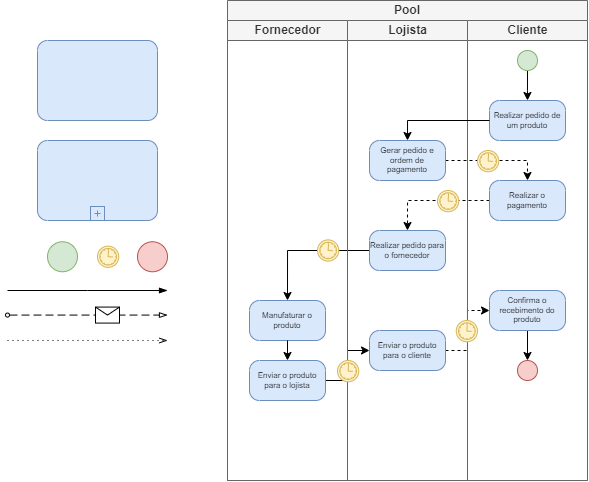

The diagram above was exported from draw.io. Its source (the exported page's mxGraphModel, read from the mxfile embedded in the PNG):
<mxGraphModel dx="989" dy="532" grid="1" gridSize="10" guides="1" tooltips="1" connect="1" arrows="1" fold="1" page="1" pageScale="1" pageWidth="827" pageHeight="1169" math="0" shadow="0">
  <root>
    <mxCell id="0" />
    <mxCell id="1" parent="0" />
    <mxCell id="EZzVaAXzuTGV4uZiDn3T-1" value="" style="ellipse;whiteSpace=wrap;html=1;aspect=fixed;fillColor=#d5e8d4;strokeColor=#82b366;" vertex="1" parent="1">
      <mxGeometry x="60" y="271.25" width="30" height="30" as="geometry" />
    </mxCell>
    <mxCell id="EZzVaAXzuTGV4uZiDn3T-3" value="" style="ellipse;whiteSpace=wrap;html=1;aspect=fixed;fillColor=#f8cecc;strokeColor=#b85450;" vertex="1" parent="1">
      <mxGeometry x="150" y="271.26" width="30" height="30" as="geometry" />
    </mxCell>
    <mxCell id="EZzVaAXzuTGV4uZiDn3T-13" value="" style="points=[[0.25,0,0],[0.5,0,0],[0.75,0,0],[1,0.25,0],[1,0.5,0],[1,0.75,0],[0.75,1,0],[0.5,1,0],[0.25,1,0],[0,0.75,0],[0,0.5,0],[0,0.25,0]];shape=mxgraph.bpmn.task;whiteSpace=wrap;rectStyle=rounded;size=10;html=1;container=1;expand=0;collapsible=0;taskMarker=abstract;fillColor=#dae8fc;strokeColor=#6c8ebf;" vertex="1" parent="1">
      <mxGeometry x="50" y="70" width="120" height="80" as="geometry" />
    </mxCell>
    <mxCell id="EZzVaAXzuTGV4uZiDn3T-14" value="" style="points=[[0.25,0,0],[0.5,0,0],[0.75,0,0],[1,0.25,0],[1,0.5,0],[1,0.75,0],[0.75,1,0],[0.5,1,0],[0.25,1,0],[0,0.75,0],[0,0.5,0],[0,0.25,0]];shape=mxgraph.bpmn.task;whiteSpace=wrap;rectStyle=rounded;size=10;html=1;container=1;expand=0;collapsible=0;taskMarker=abstract;isLoopSub=1;fillColor=#dae8fc;strokeColor=#6c8ebf;" vertex="1" parent="1">
      <mxGeometry x="50" y="170" width="120" height="80" as="geometry" />
    </mxCell>
    <mxCell id="EZzVaAXzuTGV4uZiDn3T-15" value="" style="edgeStyle=elbowEdgeStyle;fontSize=12;html=1;endArrow=blockThin;endFill=1;rounded=0;" edge="1" parent="1">
      <mxGeometry width="160" relative="1" as="geometry">
        <mxPoint x="20" y="320" as="sourcePoint" />
        <mxPoint x="180" y="320" as="targetPoint" />
      </mxGeometry>
    </mxCell>
    <mxCell id="EZzVaAXzuTGV4uZiDn3T-16" value="" style="endArrow=blockThin;html=1;labelPosition=left;verticalLabelPosition=middle;align=right;verticalAlign=middle;dashed=1;dashPattern=8 4;endFill=0;startArrow=oval;startFill=0;endSize=6;startSize=4;rounded=0;" edge="1" parent="1">
      <mxGeometry relative="1" as="geometry">
        <mxPoint x="20" y="344.58000000000004" as="sourcePoint" />
        <mxPoint x="180" y="344.58000000000004" as="targetPoint" />
      </mxGeometry>
    </mxCell>
    <mxCell id="EZzVaAXzuTGV4uZiDn3T-17" value="" style="shape=message;html=1;outlineConnect=0;labelPosition=left;verticalLabelPosition=middle;align=right;verticalAlign=middle;spacingRight=5;labelBackgroundColor=#ffffff;" vertex="1" parent="EZzVaAXzuTGV4uZiDn3T-16">
      <mxGeometry width="24" height="16" relative="1" as="geometry">
        <mxPoint x="8" y="-8" as="offset" />
      </mxGeometry>
    </mxCell>
    <mxCell id="EZzVaAXzuTGV4uZiDn3T-19" value="" style="edgeStyle=elbowEdgeStyle;fontSize=12;html=1;endFill=0;startFill=0;endSize=6;startSize=6;dashed=1;dashPattern=1 4;endArrow=openThin;startArrow=none;rounded=0;" edge="1" parent="1">
      <mxGeometry width="160" relative="1" as="geometry">
        <mxPoint x="20" y="370" as="sourcePoint" />
        <mxPoint x="180" y="370" as="targetPoint" />
      </mxGeometry>
    </mxCell>
    <mxCell id="EZzVaAXzuTGV4uZiDn3T-20" value="" style="points=[[0.145,0.145,0],[0.5,0,0],[0.855,0.145,0],[1,0.5,0],[0.855,0.855,0],[0.5,1,0],[0.145,0.855,0],[0,0.5,0]];shape=mxgraph.bpmn.event;html=1;verticalLabelPosition=bottom;labelBackgroundColor=#ffffff;verticalAlign=top;align=center;perimeter=ellipsePerimeter;outlineConnect=0;aspect=fixed;outline=standard;symbol=timer;fillColor=#fff2cc;strokeColor=#d6b656;" vertex="1" parent="1">
      <mxGeometry x="110" y="275.63" width="21.25" height="21.25" as="geometry" />
    </mxCell>
    <mxCell id="EZzVaAXzuTGV4uZiDn3T-27" value="Pool" style="swimlane;html=1;childLayout=stackLayout;resizeParent=1;resizeParentMax=0;startSize=20;whiteSpace=wrap;fillColor=#f5f5f5;fontColor=#333333;strokeColor=#666666;" vertex="1" parent="1">
      <mxGeometry x="240" y="30" width="360" height="480" as="geometry">
        <mxRectangle x="420" y="60" width="60" height="30" as="alternateBounds" />
      </mxGeometry>
    </mxCell>
    <mxCell id="EZzVaAXzuTGV4uZiDn3T-48" style="edgeStyle=orthogonalEdgeStyle;rounded=0;orthogonalLoop=1;jettySize=auto;html=1;exitX=1;exitY=0.5;exitDx=0;exitDy=0;exitPerimeter=0;entryX=0.5;entryY=0;entryDx=0;entryDy=0;entryPerimeter=0;dashed=1;" edge="1" parent="EZzVaAXzuTGV4uZiDn3T-27" source="EZzVaAXzuTGV4uZiDn3T-41" target="EZzVaAXzuTGV4uZiDn3T-42">
      <mxGeometry relative="1" as="geometry" />
    </mxCell>
    <mxCell id="EZzVaAXzuTGV4uZiDn3T-49" style="edgeStyle=orthogonalEdgeStyle;rounded=0;orthogonalLoop=1;jettySize=auto;html=1;exitX=0;exitY=0.5;exitDx=0;exitDy=0;exitPerimeter=0;entryX=0.5;entryY=0;entryDx=0;entryDy=0;entryPerimeter=0;dashed=1;" edge="1" parent="EZzVaAXzuTGV4uZiDn3T-27" source="EZzVaAXzuTGV4uZiDn3T-42" target="EZzVaAXzuTGV4uZiDn3T-36">
      <mxGeometry relative="1" as="geometry" />
    </mxCell>
    <mxCell id="EZzVaAXzuTGV4uZiDn3T-50" style="edgeStyle=orthogonalEdgeStyle;rounded=0;orthogonalLoop=1;jettySize=auto;html=1;exitX=0;exitY=0.5;exitDx=0;exitDy=0;exitPerimeter=0;entryX=0.5;entryY=0;entryDx=0;entryDy=0;entryPerimeter=0;" edge="1" parent="EZzVaAXzuTGV4uZiDn3T-27" source="EZzVaAXzuTGV4uZiDn3T-36" target="EZzVaAXzuTGV4uZiDn3T-43">
      <mxGeometry relative="1" as="geometry" />
    </mxCell>
    <mxCell id="EZzVaAXzuTGV4uZiDn3T-52" style="edgeStyle=orthogonalEdgeStyle;rounded=0;orthogonalLoop=1;jettySize=auto;html=1;exitX=1;exitY=0.5;exitDx=0;exitDy=0;exitPerimeter=0;entryX=0;entryY=0.5;entryDx=0;entryDy=0;entryPerimeter=0;" edge="1" parent="EZzVaAXzuTGV4uZiDn3T-27" source="EZzVaAXzuTGV4uZiDn3T-44" target="EZzVaAXzuTGV4uZiDn3T-45">
      <mxGeometry relative="1" as="geometry" />
    </mxCell>
    <mxCell id="EZzVaAXzuTGV4uZiDn3T-53" style="edgeStyle=orthogonalEdgeStyle;rounded=0;orthogonalLoop=1;jettySize=auto;html=1;exitX=1;exitY=0.5;exitDx=0;exitDy=0;exitPerimeter=0;entryX=0;entryY=0.5;entryDx=0;entryDy=0;entryPerimeter=0;dashed=1;" edge="1" parent="EZzVaAXzuTGV4uZiDn3T-27" source="EZzVaAXzuTGV4uZiDn3T-45" target="EZzVaAXzuTGV4uZiDn3T-46">
      <mxGeometry relative="1" as="geometry" />
    </mxCell>
    <mxCell id="EZzVaAXzuTGV4uZiDn3T-28" value="Fornecedor" style="swimlane;html=1;startSize=20;fillColor=#f5f5f5;fontColor=#333333;strokeColor=#666666;" vertex="1" parent="EZzVaAXzuTGV4uZiDn3T-27">
      <mxGeometry y="20" width="120" height="460" as="geometry" />
    </mxCell>
    <mxCell id="EZzVaAXzuTGV4uZiDn3T-43" value="Manufaturar o produto" style="points=[[0.25,0,0],[0.5,0,0],[0.75,0,0],[1,0.25,0],[1,0.5,0],[1,0.75,0],[0.75,1,0],[0.5,1,0],[0.25,1,0],[0,0.75,0],[0,0.5,0],[0,0.25,0]];shape=mxgraph.bpmn.task;whiteSpace=wrap;rectStyle=rounded;size=10;html=1;container=1;expand=0;collapsible=0;taskMarker=abstract;fillColor=#dae8fc;strokeColor=#6c8ebf;fontSize=8;" vertex="1" parent="EZzVaAXzuTGV4uZiDn3T-28">
      <mxGeometry x="22" y="280" width="76" height="40" as="geometry" />
    </mxCell>
    <mxCell id="EZzVaAXzuTGV4uZiDn3T-44" value="Enviar o produto para o lojista" style="points=[[0.25,0,0],[0.5,0,0],[0.75,0,0],[1,0.25,0],[1,0.5,0],[1,0.75,0],[0.75,1,0],[0.5,1,0],[0.25,1,0],[0,0.75,0],[0,0.5,0],[0,0.25,0]];shape=mxgraph.bpmn.task;whiteSpace=wrap;rectStyle=rounded;size=10;html=1;container=1;expand=0;collapsible=0;taskMarker=abstract;fillColor=#dae8fc;strokeColor=#6c8ebf;fontSize=8;" vertex="1" parent="EZzVaAXzuTGV4uZiDn3T-28">
      <mxGeometry x="22" y="340" width="76" height="40" as="geometry" />
    </mxCell>
    <mxCell id="EZzVaAXzuTGV4uZiDn3T-51" style="edgeStyle=orthogonalEdgeStyle;rounded=0;orthogonalLoop=1;jettySize=auto;html=1;exitX=0.5;exitY=1;exitDx=0;exitDy=0;exitPerimeter=0;entryX=0.5;entryY=0;entryDx=0;entryDy=0;entryPerimeter=0;" edge="1" parent="EZzVaAXzuTGV4uZiDn3T-28" source="EZzVaAXzuTGV4uZiDn3T-43" target="EZzVaAXzuTGV4uZiDn3T-44">
      <mxGeometry relative="1" as="geometry" />
    </mxCell>
    <mxCell id="EZzVaAXzuTGV4uZiDn3T-61" value="" style="points=[[0.145,0.145,0],[0.5,0,0],[0.855,0.145,0],[1,0.5,0],[0.855,0.855,0],[0.5,1,0],[0.145,0.855,0],[0,0.5,0]];shape=mxgraph.bpmn.event;html=1;verticalLabelPosition=bottom;labelBackgroundColor=#ffffff;verticalAlign=top;align=center;perimeter=ellipsePerimeter;outlineConnect=0;aspect=fixed;outline=standard;symbol=timer;fillColor=#fff2cc;strokeColor=#d6b656;" vertex="1" parent="EZzVaAXzuTGV4uZiDn3T-28">
      <mxGeometry x="90" y="219.38" width="21.25" height="21.25" as="geometry" />
    </mxCell>
    <mxCell id="EZzVaAXzuTGV4uZiDn3T-29" value="Lojista" style="swimlane;html=1;startSize=20;fillColor=#f5f5f5;fontColor=#333333;strokeColor=#666666;" vertex="1" parent="EZzVaAXzuTGV4uZiDn3T-27">
      <mxGeometry x="120" y="20" width="120" height="460" as="geometry" />
    </mxCell>
    <mxCell id="EZzVaAXzuTGV4uZiDn3T-36" value="Realizar pedido para o fornecedor" style="points=[[0.25,0,0],[0.5,0,0],[0.75,0,0],[1,0.25,0],[1,0.5,0],[1,0.75,0],[0.75,1,0],[0.5,1,0],[0.25,1,0],[0,0.75,0],[0,0.5,0],[0,0.25,0]];shape=mxgraph.bpmn.task;whiteSpace=wrap;rectStyle=rounded;size=10;html=1;container=1;expand=0;collapsible=0;taskMarker=abstract;fillColor=#dae8fc;strokeColor=#6c8ebf;fontSize=8;" vertex="1" parent="EZzVaAXzuTGV4uZiDn3T-29">
      <mxGeometry x="22" y="210" width="76" height="40" as="geometry" />
    </mxCell>
    <mxCell id="EZzVaAXzuTGV4uZiDn3T-41" value="Gerar pedido e ordem de pagamento" style="points=[[0.25,0,0],[0.5,0,0],[0.75,0,0],[1,0.25,0],[1,0.5,0],[1,0.75,0],[0.75,1,0],[0.5,1,0],[0.25,1,0],[0,0.75,0],[0,0.5,0],[0,0.25,0]];shape=mxgraph.bpmn.task;whiteSpace=wrap;rectStyle=rounded;size=10;html=1;container=1;expand=0;collapsible=0;taskMarker=abstract;fillColor=#dae8fc;strokeColor=#6c8ebf;fontSize=8;" vertex="1" parent="EZzVaAXzuTGV4uZiDn3T-29">
      <mxGeometry x="22" y="120" width="76" height="40" as="geometry" />
    </mxCell>
    <mxCell id="EZzVaAXzuTGV4uZiDn3T-45" value="Enviar o produto para o cliente" style="points=[[0.25,0,0],[0.5,0,0],[0.75,0,0],[1,0.25,0],[1,0.5,0],[1,0.75,0],[0.75,1,0],[0.5,1,0],[0.25,1,0],[0,0.75,0],[0,0.5,0],[0,0.25,0]];shape=mxgraph.bpmn.task;whiteSpace=wrap;rectStyle=rounded;size=10;html=1;container=1;expand=0;collapsible=0;taskMarker=abstract;fillColor=#dae8fc;strokeColor=#6c8ebf;fontSize=8;" vertex="1" parent="EZzVaAXzuTGV4uZiDn3T-29">
      <mxGeometry x="22" y="310" width="76" height="40" as="geometry" />
    </mxCell>
    <mxCell id="EZzVaAXzuTGV4uZiDn3T-60" value="" style="points=[[0.145,0.145,0],[0.5,0,0],[0.855,0.145,0],[1,0.5,0],[0.855,0.855,0],[0.5,1,0],[0.145,0.855,0],[0,0.5,0]];shape=mxgraph.bpmn.event;html=1;verticalLabelPosition=bottom;labelBackgroundColor=#ffffff;verticalAlign=top;align=center;perimeter=ellipsePerimeter;outlineConnect=0;aspect=fixed;outline=standard;symbol=timer;fillColor=#fff2cc;strokeColor=#d6b656;" vertex="1" parent="EZzVaAXzuTGV4uZiDn3T-29">
      <mxGeometry x="90" y="170" width="21.25" height="21.25" as="geometry" />
    </mxCell>
    <mxCell id="EZzVaAXzuTGV4uZiDn3T-63" value="" style="points=[[0.145,0.145,0],[0.5,0,0],[0.855,0.145,0],[1,0.5,0],[0.855,0.855,0],[0.5,1,0],[0.145,0.855,0],[0,0.5,0]];shape=mxgraph.bpmn.event;html=1;verticalLabelPosition=bottom;labelBackgroundColor=#ffffff;verticalAlign=top;align=center;perimeter=ellipsePerimeter;outlineConnect=0;aspect=fixed;outline=standard;symbol=timer;fillColor=#fff2cc;strokeColor=#d6b656;" vertex="1" parent="EZzVaAXzuTGV4uZiDn3T-29">
      <mxGeometry x="-10" y="340" width="21.25" height="21.25" as="geometry" />
    </mxCell>
    <mxCell id="EZzVaAXzuTGV4uZiDn3T-30" value="Cliente" style="swimlane;html=1;startSize=20;fillColor=#f5f5f5;fontColor=#333333;strokeColor=#666666;" vertex="1" parent="EZzVaAXzuTGV4uZiDn3T-27">
      <mxGeometry x="240" y="20" width="120" height="460" as="geometry" />
    </mxCell>
    <mxCell id="EZzVaAXzuTGV4uZiDn3T-37" value="" style="edgeStyle=orthogonalEdgeStyle;rounded=0;orthogonalLoop=1;jettySize=auto;html=1;" edge="1" parent="EZzVaAXzuTGV4uZiDn3T-30" source="EZzVaAXzuTGV4uZiDn3T-38">
      <mxGeometry relative="1" as="geometry">
        <mxPoint x="60" y="80" as="targetPoint" />
      </mxGeometry>
    </mxCell>
    <mxCell id="EZzVaAXzuTGV4uZiDn3T-38" value="" style="ellipse;whiteSpace=wrap;html=1;aspect=fixed;fillColor=#d5e8d4;strokeColor=#82b366;" vertex="1" parent="EZzVaAXzuTGV4uZiDn3T-30">
      <mxGeometry x="50" y="30" width="20" height="20" as="geometry" />
    </mxCell>
    <mxCell id="EZzVaAXzuTGV4uZiDn3T-39" value="Realizar pedido de um produto" style="points=[[0.25,0,0],[0.5,0,0],[0.75,0,0],[1,0.25,0],[1,0.5,0],[1,0.75,0],[0.75,1,0],[0.5,1,0],[0.25,1,0],[0,0.75,0],[0,0.5,0],[0,0.25,0]];shape=mxgraph.bpmn.task;whiteSpace=wrap;rectStyle=rounded;size=10;html=1;container=1;expand=0;collapsible=0;taskMarker=abstract;fillColor=#dae8fc;strokeColor=#6c8ebf;fontSize=8;" vertex="1" parent="EZzVaAXzuTGV4uZiDn3T-30">
      <mxGeometry x="22" y="80" width="76" height="40" as="geometry" />
    </mxCell>
    <mxCell id="EZzVaAXzuTGV4uZiDn3T-42" value="Realizar o pagamento" style="points=[[0.25,0,0],[0.5,0,0],[0.75,0,0],[1,0.25,0],[1,0.5,0],[1,0.75,0],[0.75,1,0],[0.5,1,0],[0.25,1,0],[0,0.75,0],[0,0.5,0],[0,0.25,0]];shape=mxgraph.bpmn.task;whiteSpace=wrap;rectStyle=rounded;size=10;html=1;container=1;expand=0;collapsible=0;taskMarker=abstract;fillColor=#dae8fc;strokeColor=#6c8ebf;fontSize=8;" vertex="1" parent="EZzVaAXzuTGV4uZiDn3T-30">
      <mxGeometry x="22" y="160" width="76" height="40" as="geometry" />
    </mxCell>
    <mxCell id="EZzVaAXzuTGV4uZiDn3T-56" style="edgeStyle=orthogonalEdgeStyle;rounded=0;orthogonalLoop=1;jettySize=auto;html=1;exitX=0.5;exitY=1;exitDx=0;exitDy=0;exitPerimeter=0;entryX=0.5;entryY=0;entryDx=0;entryDy=0;" edge="1" parent="EZzVaAXzuTGV4uZiDn3T-30" source="EZzVaAXzuTGV4uZiDn3T-46" target="EZzVaAXzuTGV4uZiDn3T-55">
      <mxGeometry relative="1" as="geometry" />
    </mxCell>
    <mxCell id="EZzVaAXzuTGV4uZiDn3T-46" value="Confirma o recebimento do produto" style="points=[[0.25,0,0],[0.5,0,0],[0.75,0,0],[1,0.25,0],[1,0.5,0],[1,0.75,0],[0.75,1,0],[0.5,1,0],[0.25,1,0],[0,0.75,0],[0,0.5,0],[0,0.25,0]];shape=mxgraph.bpmn.task;whiteSpace=wrap;rectStyle=rounded;size=10;html=1;container=1;expand=0;collapsible=0;taskMarker=abstract;fillColor=#dae8fc;strokeColor=#6c8ebf;fontSize=8;" vertex="1" parent="EZzVaAXzuTGV4uZiDn3T-30">
      <mxGeometry x="22" y="270" width="76" height="40" as="geometry" />
    </mxCell>
    <mxCell id="EZzVaAXzuTGV4uZiDn3T-55" value="" style="ellipse;whiteSpace=wrap;html=1;aspect=fixed;fillColor=#f8cecc;strokeColor=#b85450;" vertex="1" parent="EZzVaAXzuTGV4uZiDn3T-30">
      <mxGeometry x="50" y="340" width="20" height="20" as="geometry" />
    </mxCell>
    <mxCell id="EZzVaAXzuTGV4uZiDn3T-54" value="" style="points=[[0.145,0.145,0],[0.5,0,0],[0.855,0.145,0],[1,0.5,0],[0.855,0.855,0],[0.5,1,0],[0.145,0.855,0],[0,0.5,0]];shape=mxgraph.bpmn.event;html=1;verticalLabelPosition=bottom;labelBackgroundColor=#ffffff;verticalAlign=top;align=center;perimeter=ellipsePerimeter;outlineConnect=0;aspect=fixed;outline=standard;symbol=timer;fillColor=#fff2cc;strokeColor=#d6b656;" vertex="1" parent="EZzVaAXzuTGV4uZiDn3T-30">
      <mxGeometry x="10" y="130" width="21.25" height="21.25" as="geometry" />
    </mxCell>
    <mxCell id="EZzVaAXzuTGV4uZiDn3T-62" value="" style="points=[[0.145,0.145,0],[0.5,0,0],[0.855,0.145,0],[1,0.5,0],[0.855,0.855,0],[0.5,1,0],[0.145,0.855,0],[0,0.5,0]];shape=mxgraph.bpmn.event;html=1;verticalLabelPosition=bottom;labelBackgroundColor=#ffffff;verticalAlign=top;align=center;perimeter=ellipsePerimeter;outlineConnect=0;aspect=fixed;outline=standard;symbol=timer;fillColor=#fff2cc;strokeColor=#d6b656;" vertex="1" parent="EZzVaAXzuTGV4uZiDn3T-30">
      <mxGeometry x="-11.25" y="300" width="21.25" height="21.25" as="geometry" />
    </mxCell>
    <mxCell id="EZzVaAXzuTGV4uZiDn3T-47" style="edgeStyle=orthogonalEdgeStyle;rounded=0;orthogonalLoop=1;jettySize=auto;html=1;exitX=0;exitY=0.5;exitDx=0;exitDy=0;exitPerimeter=0;entryX=0.5;entryY=0;entryDx=0;entryDy=0;entryPerimeter=0;" edge="1" parent="EZzVaAXzuTGV4uZiDn3T-27" source="EZzVaAXzuTGV4uZiDn3T-39" target="EZzVaAXzuTGV4uZiDn3T-41">
      <mxGeometry relative="1" as="geometry" />
    </mxCell>
  </root>
</mxGraphModel>